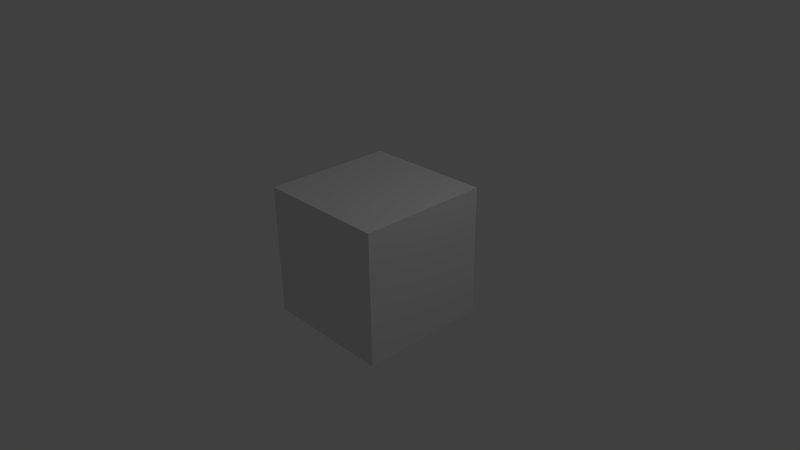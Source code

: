 # Source: ScreenshotTest.blend  (saved by Blender 2.58.1; exported with 4.5.12 LTS)
import bpy
from mathutils import Matrix  # noqa: F401  (used for matrix-valued properties, if any)

bpy.ops.wm.read_factory_settings(use_empty=True)
scene = bpy.context.scene
scene.name = 'Scene'

# ---- collections
col_collection_1 = bpy.data.collections.new('Collection 1'); scene.collection.children.link(col_collection_1)

# ---- materials (node trees are filled in below, after node groups)
mat_material = bpy.data.materials.new('Material')
mat_material.alpha_threshold = 0.0
mat_material.roughness = 0.5
mat_material.line_color = (0.0, 0.0, 0.0, 1.0)

# ---- material node trees

# ---- world
world_world = bpy.data.worlds.new('World'); scene.world = world_world
world_world.color = (0.05088, 0.05088, 0.05088)
world_world.use_sun_shadow = False
world_world.sun_shadow_jitter_overblur = 0.0
world_world.cycles.sampling_method = 'MANUAL'
world_world.cycles.sample_map_resolution = 256

# ---- cameras
cam_camera = bpy.data.cameras.new('Camera')
cam_camera.clip_end = 100.0
cam_camera.lens = 35.0
cam_camera.ortho_scale = 7.314
cam_camera.dof.focus_distance = 0.0
cam_camera.dof.aperture_fstop = 128.0

# ---- lights
light_lamp = bpy.data.lights.new('Lamp', 'POINT')
light_lamp.transmission_factor = 0.0
light_lamp.cutoff_distance = 30.0
light_lamp.energy = 100.0
light_lamp.shadow_buffer_clip_start = 1.001
light_lamp.shadow_soft_size = 1.0
light_lamp.shadow_maximum_resolution = 0.006
light_lamp.use_absolute_resolution = True
light_lamp.cycles.use_multiple_importance_sampling = False

# ---- meshes
me_cube = bpy.data.meshes.new('Cube')
me_cube.from_pydata([(1.0, 1.0, -1.0), (1.0, -1.0, -1.0), (-1.0, -1.0, -1.0), (-1.0, 1.0, -1.0), (1.0, 1.0, 1.0), (1.0, -1.0, 1.0), (-1.0, -1.0, 1.0), (-1.0, 1.0, 1.0)], [], [(0, 1, 2, 3), (4, 7, 6, 5), (0, 4, 5, 1), (1, 5, 6, 2), (2, 6, 7, 3), (4, 0, 3, 7)])
me_cube.materials.append(mat_material)
me_cube.use_remesh_preserve_volume = False
me_cube.use_remesh_preserve_attributes = False
me_cube.use_mirror_vertex_groups = False
me_cube.update()

# ---- objects
ob_cube = bpy.data.objects.new('Cube', me_cube)
ob_lamp = bpy.data.objects.new('Lamp', light_lamp)
ob_camera = bpy.data.objects.new('Camera', cam_camera)

# ---- transforms, parenting, visibility, modifiers, constraints
ob_cube.location = (0.0, 0.0, 0.0)
ob_cube.lock_rotations_4d = False
ob_cube.empty_display_type = 'ARROWS'
ob_cube.lineart.crease_threshold = 0.0
ob_lamp.location = (4.076, 1.005, 5.904)
ob_lamp.rotation_euler = (0.6503, 0.05522, 1.866)
ob_lamp.lock_rotations_4d = False
ob_lamp.empty_display_type = 'ARROWS'
ob_lamp.color = (0.0, 0.0, 0.0, 0.0)
ob_lamp.lineart.crease_threshold = 0.0
ob_camera.location = (7.481, -6.508, 5.344)
ob_camera.rotation_euler = (1.109, 0.01082, 0.8149)
ob_camera.lock_rotations_4d = False
ob_camera.empty_display_type = 'ARROWS'
ob_camera.color = (0.0, 0.0, 0.0, 0.0)
ob_camera.display_type = 'WIRE'
ob_camera.lineart.crease_threshold = 0.0

# ---- collection membership
col_collection_1.objects.link(ob_cube)
col_collection_1.objects.link(ob_lamp)
col_collection_1.objects.link(ob_camera)

# ---- scene / render settings (as saved in the file)
scene.camera = ob_camera
scene.frame_start = 1; scene.frame_end = 250; scene.frame_set(1)
scene.render.engine = 'BLENDER_EEVEE_NEXT'
scene.render.image_settings.color_mode = 'RGB'
scene.render.image_settings.compression = 90
scene.render.resolution_percentage = 50
scene.render.dither_intensity = 0.0
scene.render.bake_margin = 2
scene.render.bake_bias = 0.0
scene.cycles.use_denoising = False
scene.cycles.samples = 10
scene.cycles.sampling_pattern = 'TABULATED_SOBOL'
scene.cycles.light_sampling_threshold = 0.0
scene.cycles.use_adaptive_sampling = False
scene.cycles.use_light_tree = False
scene.cycles.blur_glossy = 0.0
scene.cycles.volume_bounces = 1
scene.cycles.pixel_filter_type = 'GAUSSIAN'
scene.cycles.sample_clamp_indirect = 0.0
scene.view_settings.view_transform = 'Standard'
bpy.context.view_layer.update()
